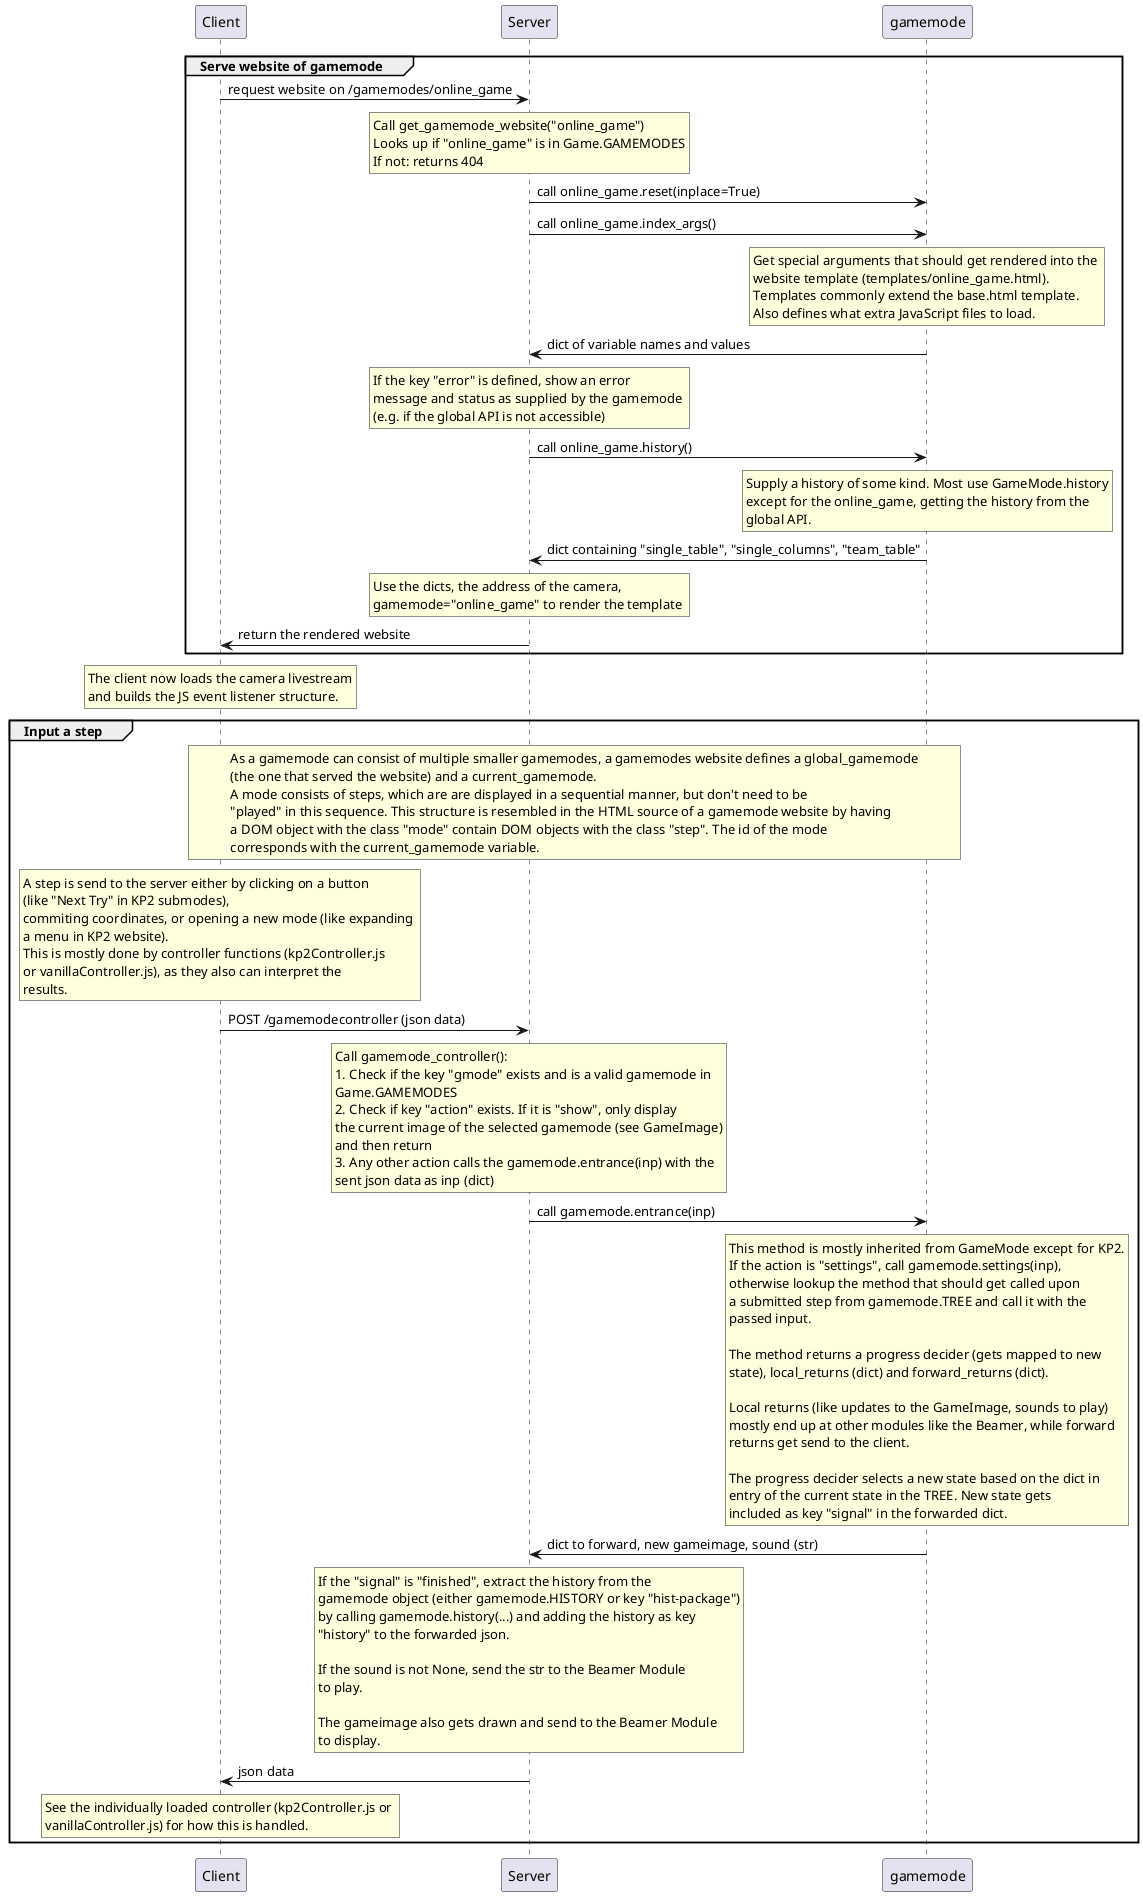

The diagram above was rendered by PlantUML. Its source (embedded in the PNG):
@startuml online_game
group Serve website of gamemode
    Client -> Server : request website on /gamemodes/online_game
    rnote over Server
        Call get_gamemode_website("online_game")
        Looks up if "online_game" is in Game.GAMEMODES
        If not: returns 404
    endrnote

    Server -> gamemode : call online_game.reset(inplace=True)

    Server -> gamemode : call online_game.index_args() 
    rnote over gamemode
        Get special arguments that should get rendered into the 
        website template (templates/online_game.html).
        Templates commonly extend the base.html template.
        Also defines what extra JavaScript files to load.
    endrnote
    gamemode -> Server : dict of variable names and values
    rnote over Server
        If the key "error" is defined, show an error 
        message and status as supplied by the gamemode 
        (e.g. if the global API is not accessible)
    endrnote

    Server -> gamemode : call online_game.history()
    rnote over gamemode
        Supply a history of some kind. Most use GameMode.history
        except for the online_game, getting the history from the
        global API.
    endrnote
    gamemode -> Server : dict containing "single_table", "single_columns", "team_table"

    rnote over Server
        Use the dicts, the address of the camera, 
        gamemode="online_game" to render the template 
    endrnote
    Server -> Client : return the rendered website

    'Client -> CameraModule : request /website/videofeed
end

/'
rnote over Client
    The base.html now includes the .js files:
    sender.js, gamemode_controller.js, sound.js,
    coords-handler.js, history_handler.js,
    update_gamemode.js, gamemode_retro.js,
    game_configuration.js
    and has defined the global variables
    camera_address, global_gamemode="online_game"
endrnote
'/
rnote over Client
    The client now loads the camera livestream
    and builds the JS event listener structure.
endrnote

group Input a step
    rnote across
        As a gamemode can consist of multiple smaller gamemodes, a gamemodes website defines a global_gamemode
        (the one that served the website) and a current_gamemode.
        A mode consists of steps, which are are displayed in a sequential manner, but don't need to be
        "played" in this sequence. This structure is resembled in the HTML source of a gamemode website by having
        a DOM object with the class "mode" contain DOM objects with the class "step". The id of the mode
        corresponds with the current_gamemode variable.
    endrnote

    rnote over Client        
        A step is send to the server either by clicking on a button 
        (like "Next Try" in KP2 submodes),
        commiting coordinates, or opening a new mode (like expanding 
        a menu in KP2 website).
        This is mostly done by controller functions (kp2Controller.js
        or vanillaController.js), as they also can interpret the
        results.
    endrnote

    Client -> Server : POST /gamemodecontroller (json data)

    rnote over Server
        Call gamemode_controller():
        # Check if the key "gmode" exists and is a valid gamemode in
        Game.GAMEMODES
        # Check if key "action" exists. If it is "show", only display
        the current image of the selected gamemode (see GameImage)
        and then return
        # Any other action calls the gamemode.entrance(inp) with the
        sent json data as inp (dict) 
    endrnote

    Server -> gamemode : call gamemode.entrance(inp)
    rnote over gamemode
        This method is mostly inherited from GameMode except for KP2.
        If the action is "settings", call gamemode.settings(inp),
        otherwise lookup the method that should get called upon
        a submitted step from gamemode.TREE and call it with the 
        passed input.

        The method returns a progress decider (gets mapped to new
        state), local_returns (dict) and forward_returns (dict).

        Local returns (like updates to the GameImage, sounds to play)
        mostly end up at other modules like the Beamer, while forward
        returns get send to the client.

        The progress decider selects a new state based on the dict in
        entry of the current state in the TREE. New state gets
        included as key "signal" in the forwarded dict.
    endrnote
    gamemode -> Server : dict to forward, new gameimage, sound (str)

    rnote over Server
        If the "signal" is "finished", extract the history from the 
        gamemode object (either gamemode.HISTORY or key "hist-package")
        by calling gamemode.history(...) and adding the history as key
        "history" to the forwarded json.

        If the sound is not None, send the str to the Beamer Module
        to play.

        The gameimage also gets drawn and send to the Beamer Module 
        to display.
    endrnote

    Server -> Client : json data
    rnote over Client
        See the individually loaded controller (kp2Controller.js or 
        vanillaController.js) for how this is handled.
    endrnote

end

@enduml